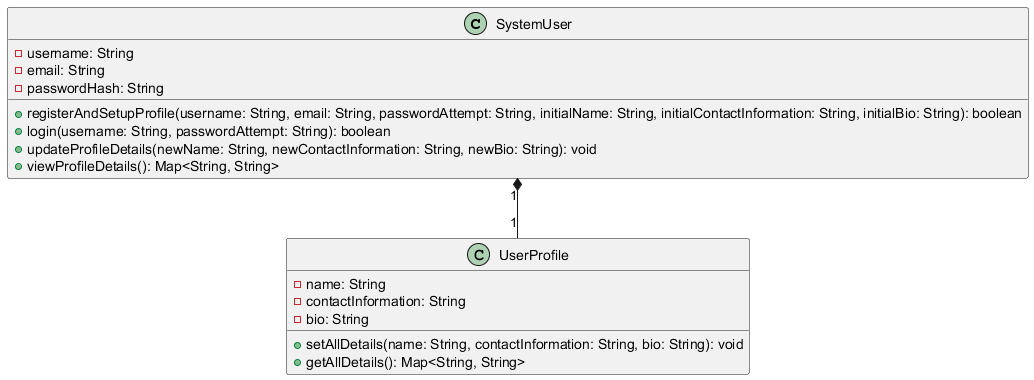

The diagram above was rendered by PlantUML. Its source (embedded in the PNG):
@startuml

class SystemUser {
  - username: String
  - email: String
  - passwordHash: String
  + registerAndSetupProfile(username: String, email: String, passwordAttempt: String, initialName: String, initialContactInformation: String, initialBio: String): boolean
  + login(username: String, passwordAttempt: String): boolean
  + updateProfileDetails(newName: String, newContactInformation: String, newBio: String): void
  + viewProfileDetails(): Map<String, String>
}

class UserProfile {
  - name: String
  - contactInformation: String
  - bio: String
  + setAllDetails(name: String, contactInformation: String, bio: String): void
  + getAllDetails(): Map<String, String>
}

SystemUser "1" *-- "1" UserProfile

@enduml